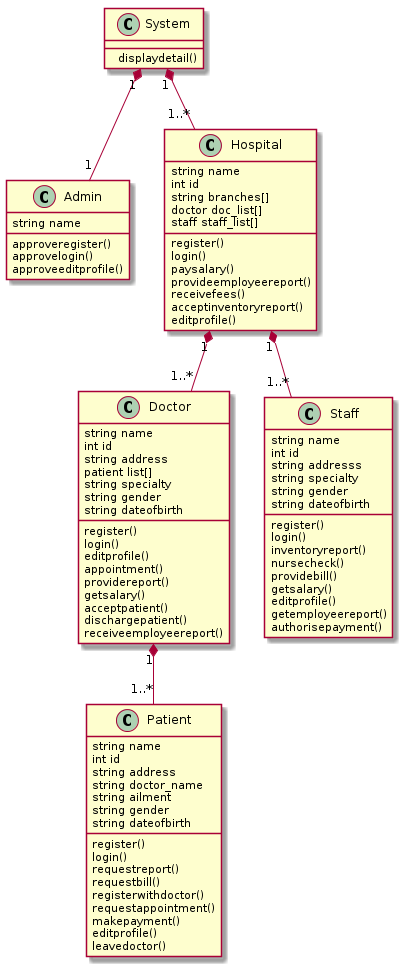

The diagram above was rendered by PlantUML. Its source (embedded in the PNG):
@startuml
class Admin{
   string name
   approveregister()
   approvelogin()
   approveeditprofile()

}
class System{

  displaydetail()


}
class Patient{
  string name
  int id
  string address
  string doctor_name
  string ailment
  string gender
  string dateofbirth
  register()
  login()
  requestreport()
  requestbill()
  registerwithdoctor()
  requestappointment()
  makepayment()
  editprofile()
  leavedoctor()
}
class Doctor{
  string name
  int id
  string address
  patient list[]
  string specialty
  string gender
  string dateofbirth
  register()
  login()
  editprofile()
  appointment()
  providereport()
  getsalary()
  acceptpatient()
  dischargepatient()
  receiveemployeereport()
}
class Staff{
  string name
  int id
  string addresss
  string specialty
  string gender
  string dateofbirth
  register()
  login()
  inventoryreport()
  nursecheck()
  providebill()
  getsalary()
  editprofile()
  getemployeereport()
  authorisepayment()
}
class Hospital{
  string name
  int id
  string branches[]
  doctor doc_list[]
  staff staff_list[]
  register()
  login()
  paysalary()
  provideemployeereport()
  receivefees()
  acceptinventoryreport()
  editprofile()
}
System "1" *-- "1" Admin
System "1" *-- "1..*" Hospital
Hospital "1" *-- "1..*" Staff
Hospital "1" *-- "1..*" Doctor
Doctor "1" *-- "1..*" Patient











@enduml